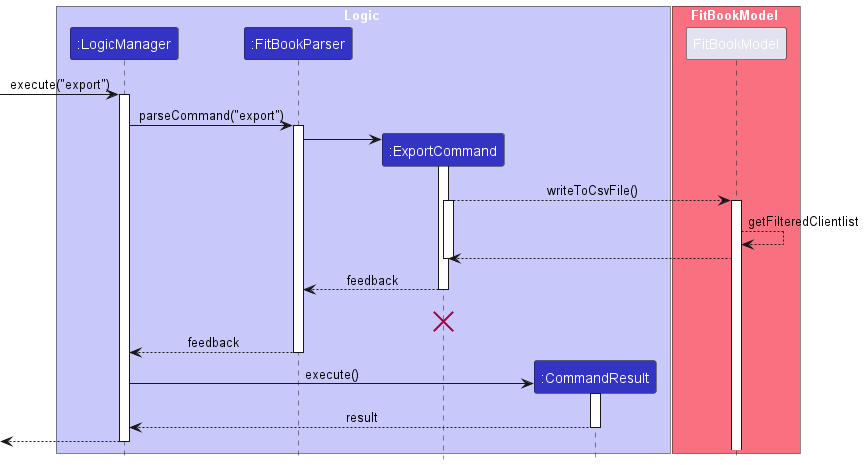

The diagram above was rendered by PlantUML. Its source (embedded in the PNG):
@startuml
!include style.puml

box Logic LOGIC_COLOR_T1
participant ":LogicManager" as LogicManager LOGIC_COLOR
participant ":FitBookParser" as FitBookParser LOGIC_COLOR
participant ":ExportCommand" as ExportCommand LOGIC_COLOR
participant ":CommandResult" as CommandResult LOGIC_COLOR
end box


[-> LogicManager : execute("export")
activate LogicManager

LogicManager -> FitBookParser : parseCommand("export")
activate FitBookParser

create ExportCommand
FitBookParser -> ExportCommand
activate ExportCommand

ExportCommand --> FitBookModel : writeToCsvFile()
activate ExportCommand
activate FitBookModel

FitBookModel --> FitBookModel : getFilteredClientlist

FitBookModel --> ExportCommand : 
deactivate ExportCommand
box FitBookModel MODEL_COLOR_T1
participant ":FitBookModel" as FitBookModel MODEL_COLOR
end box

ExportCommand --> FitBookParser : feedback
deactivate ExportCommand
ExportCommand -[hidden]-> LogicManager : result
destroy ExportCommand

FitBookParser --> LogicManager : feedback
deactivate FitBookParser

create CommandResult
LogicManager -> CommandResult : execute()
activate CommandResult



CommandResult --> LogicManager : result
deactivate CommandResult


[<--LogicManager
deactivate LogicManager
@enduml